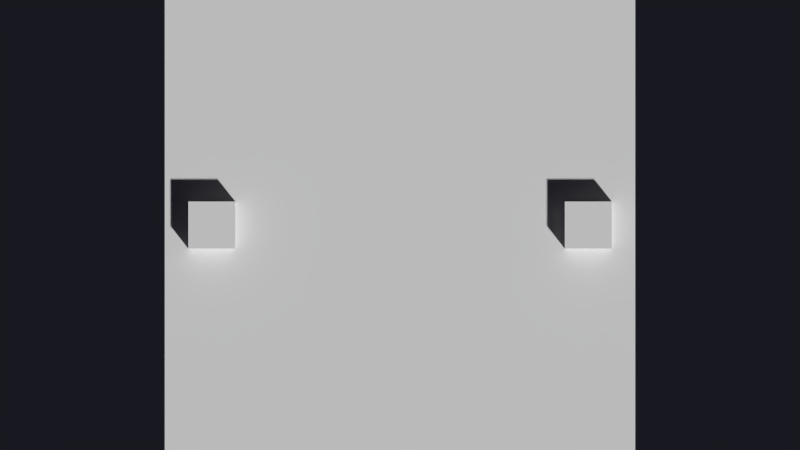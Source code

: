 # Source: stabilizerDemo.blend  (saved by Blender 2.70.55; exported with 4.5.12 LTS)
import bpy
from mathutils import Matrix  # noqa: F401  (used for matrix-valued properties, if any)

bpy.ops.wm.read_factory_settings(use_empty=True)
scene = bpy.context.scene
scene.name = 'Scene'

# ---- collections
col_collection_1 = bpy.data.collections.new('Collection 1'); scene.collection.children.link(col_collection_1)

# ---- materials (node trees are filled in below, after node groups)
mat_brightmatr = bpy.data.materials.new('brightMatr')
mat_brightmatr.alpha_threshold = 0.0
mat_brightmatr.use_transparent_shadow = False
mat_brightmatr.roughness = 0.5
mat_brightmatr.specular_intensity = 0.0
mat_brightmatr.line_color = (0.0, 0.0, 0.0, 1.0)
mat_darkmat = bpy.data.materials.new('darkMat')
mat_darkmat.alpha_threshold = 0.0
mat_darkmat.use_transparent_shadow = False
mat_darkmat.roughness = 0.5
mat_darkmat.specular_intensity = 0.0
mat_darkmat.line_color = (0.0, 0.0, 0.0, 1.0)

# ---- material node trees

# ---- world
world_world = bpy.data.worlds.new('World'); scene.world = world_world
world_world.color = (0.009403, 0.00952, 0.01467)
world_world.use_sun_shadow = False
world_world.sun_shadow_jitter_overblur = 0.0
world_world.cycles.sampling_method = 'MANUAL'
world_world.cycles.sample_map_resolution = 256

# ---- cameras
cam_camera = bpy.data.cameras.new('Camera')
cam_camera.type = 'ORTHO'
cam_camera.clip_end = 100.0
cam_camera.lens = 35.0
cam_camera.sensor_width = 32.0
cam_camera.sensor_height = 18.0
cam_camera.ortho_scale = 17.0
cam_camera.dof.focus_distance = 0.0
cam_camera.dof.aperture_fstop = 128.0

# ---- lights
light_lamp = bpy.data.lights.new('Lamp', 'POINT')
light_lamp.transmission_factor = 0.0
light_lamp.cutoff_distance = 30.0
light_lamp.energy = 500.0
light_lamp.shadow_buffer_clip_start = 1.001
light_lamp.shadow_soft_size = 0.1
light_lamp.shadow_maximum_resolution = 0.006
light_lamp.use_absolute_resolution = True
light_lamp.cycles.use_multiple_importance_sampling = False

# ---- meshes
me_plane = bpy.data.meshes.new('Plane')
me_plane.from_pydata([(-5.0, -5.0, 0.0), (5.0, -5.0, 0.0), (-5.0, 5.0, 0.0), (5.0, 5.0, 0.0)], [], [(0, 1, 3, 2)])
me_plane.materials.append(mat_brightmatr)
me_plane.use_remesh_preserve_volume = False
me_plane.use_remesh_preserve_attributes = False
me_plane.use_mirror_vertex_groups = False
me_plane.update()
me_cube = bpy.data.meshes.new('Cube')
me_cube.from_pydata([(-0.5, -0.5, -0.5), (-0.5, 0.5, -0.5), (0.5, 0.5, -0.5), (0.5, -0.5, -0.5), (-0.5, -0.5, 0.5), (-0.5, 0.5, 0.5), (0.5, 0.5, 0.5), (0.5, -0.5, 0.5)], [], [(4, 5, 1, 0), (5, 6, 2, 1), (6, 7, 3, 2), (7, 4, 0, 3), (0, 1, 2, 3), (7, 6, 5, 4)])
me_cube.materials.append(mat_darkmat)
me_cube.use_remesh_preserve_volume = False
me_cube.use_remesh_preserve_attributes = False
me_cube.use_mirror_vertex_groups = False
me_cube.update()

# ---- objects
ob_plane = bpy.data.objects.new('Plane', me_plane)
ob_cubel = bpy.data.objects.new('CubeL', me_cube)
ob_cuber = bpy.data.objects.new('CubeR', me_cube)
ob_lamp = bpy.data.objects.new('Lamp', light_lamp)
ob_camera = bpy.data.objects.new('Camera', cam_camera)

# ---- transforms, parenting, visibility, modifiers, constraints
ob_plane.location = (0.0, 0.0, 0.0)
ob_plane.lineart.crease_threshold = 0.0
ob_cubel.parent = ob_plane
ob_cubel.location = (-4.0, 0.0, 0.0)
ob_cubel.lineart.crease_threshold = 0.0
ob_cuber.parent = ob_plane
ob_cuber.location = (4.0, 0.0, 0.0)
ob_cuber.lineart.crease_threshold = 0.0
ob_lamp.location = (4.488, 3.779, 5.904)
ob_lamp.rotation_euler = (0.6503, 0.05522, 1.866)
ob_lamp.lock_rotations_4d = False
ob_lamp.empty_display_type = 'ARROWS'
ob_lamp.color = (0.0, 0.0, 0.0, 0.0)
ob_lamp.hide_viewport = True
ob_lamp.hide_render = True
ob_lamp.lineart.crease_threshold = 0.0
ob_camera.location = (0.0, 0.0, 20.0)
ob_camera.lock_rotations_4d = False
ob_camera.empty_display_type = 'ARROWS'
ob_camera.color = (0.0, 0.0, 0.0, 0.0)
ob_camera.display_type = 'WIRE'
ob_camera.lineart.crease_threshold = 0.0

# ---- collection membership
col_collection_1.objects.link(ob_plane)
col_collection_1.objects.link(ob_cubel)
col_collection_1.objects.link(ob_cuber)
col_collection_1.objects.link(ob_lamp)
col_collection_1.objects.link(ob_camera)

# ---- scene / render settings (as saved in the file)
scene.camera = ob_camera
scene.frame_start = 0; scene.frame_end = 300; scene.frame_set(0)
scene.render.engine = 'BLENDER_EEVEE_NEXT'
scene.render.image_settings.compression = 90
scene.render.resolution_percentage = 50
scene.render.fps = 25
scene.render.dither_intensity = 0.0
scene.cycles.use_denoising = False
scene.cycles.samples = 10
scene.cycles.sampling_pattern = 'TABULATED_SOBOL'
scene.cycles.light_sampling_threshold = 0.0
scene.cycles.use_adaptive_sampling = False
scene.cycles.use_light_tree = False
scene.cycles.blur_glossy = 0.0
scene.cycles.volume_bounces = 1
scene.cycles.pixel_filter_type = 'GAUSSIAN'
scene.cycles.sample_clamp_indirect = 0.0
scene.view_settings.view_transform = 'Standard'
bpy.context.view_layer.update()

# ---- added for rendering (the .blend has no usable light): sun
light_auto_sun = bpy.data.lights.new('AutoSun', 'SUN')
light_auto_sun.energy = 3.0
light_auto_sun.angle = 0.0523599
ob_auto_sun = bpy.data.objects.new('AutoSun', light_auto_sun)
scene.collection.objects.link(ob_auto_sun)
ob_auto_sun.rotation_euler = (0.872665, 0.174533, 0.523599)
bpy.context.view_layer.update()
